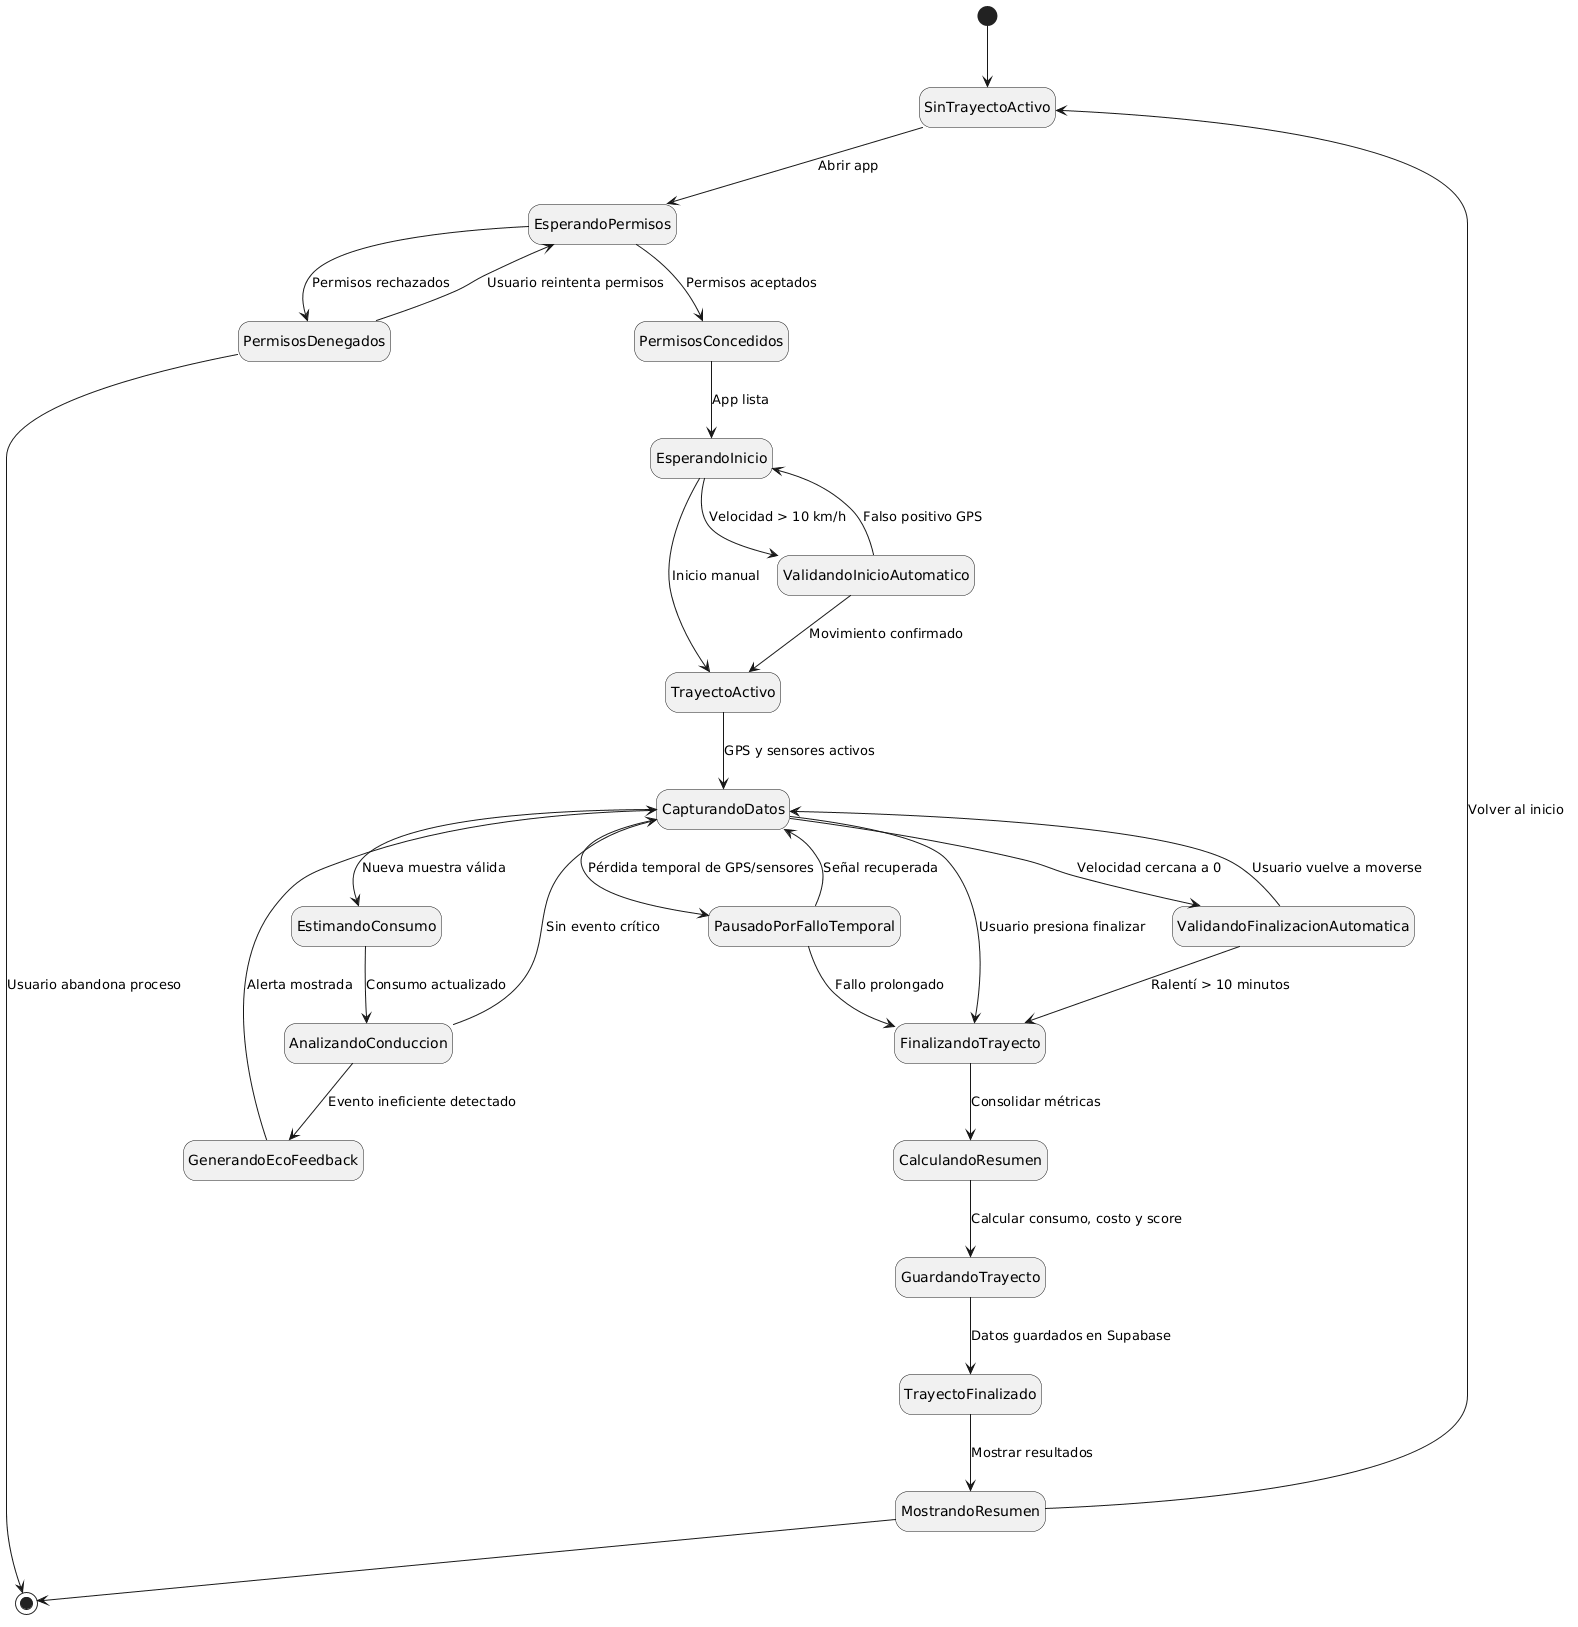

The diagram above was rendered by PlantUML. Its source (embedded in the PNG):
@startuml
hide empty description

[*] --> SinTrayectoActivo

SinTrayectoActivo --> EsperandoPermisos : Abrir app
EsperandoPermisos --> PermisosConcedidos : Permisos aceptados
EsperandoPermisos --> PermisosDenegados : Permisos rechazados

PermisosDenegados --> EsperandoPermisos : Usuario reintenta permisos
PermisosDenegados --> [*] : Usuario abandona proceso

PermisosConcedidos --> EsperandoInicio : App lista

EsperandoInicio --> TrayectoActivo : Inicio manual
EsperandoInicio --> ValidandoInicioAutomatico : Velocidad > 10 km/h

ValidandoInicioAutomatico --> TrayectoActivo : Movimiento confirmado
ValidandoInicioAutomatico --> EsperandoInicio : Falso positivo GPS

TrayectoActivo --> CapturandoDatos : GPS y sensores activos
CapturandoDatos --> EstimandoConsumo : Nueva muestra válida
EstimandoConsumo --> AnalizandoConduccion : Consumo actualizado
AnalizandoConduccion --> GenerandoEcoFeedback : Evento ineficiente detectado
GenerandoEcoFeedback --> CapturandoDatos : Alerta mostrada

AnalizandoConduccion --> CapturandoDatos : Sin evento crítico

CapturandoDatos --> PausadoPorFalloTemporal : Pérdida temporal de GPS/sensores
PausadoPorFalloTemporal --> CapturandoDatos : Señal recuperada
PausadoPorFalloTemporal --> FinalizandoTrayecto : Fallo prolongado

CapturandoDatos --> ValidandoFinalizacionAutomatica : Velocidad cercana a 0
ValidandoFinalizacionAutomatica --> CapturandoDatos : Usuario vuelve a moverse
ValidandoFinalizacionAutomatica --> FinalizandoTrayecto : Ralentí > 10 minutos

CapturandoDatos --> FinalizandoTrayecto : Usuario presiona finalizar

FinalizandoTrayecto --> CalculandoResumen : Consolidar métricas
CalculandoResumen --> GuardandoTrayecto : Calcular consumo, costo y score
GuardandoTrayecto --> TrayectoFinalizado : Datos guardados en Supabase

TrayectoFinalizado --> MostrandoResumen : Mostrar resultados
MostrandoResumen --> SinTrayectoActivo : Volver al inicio
MostrandoResumen --> [*]
@enduml